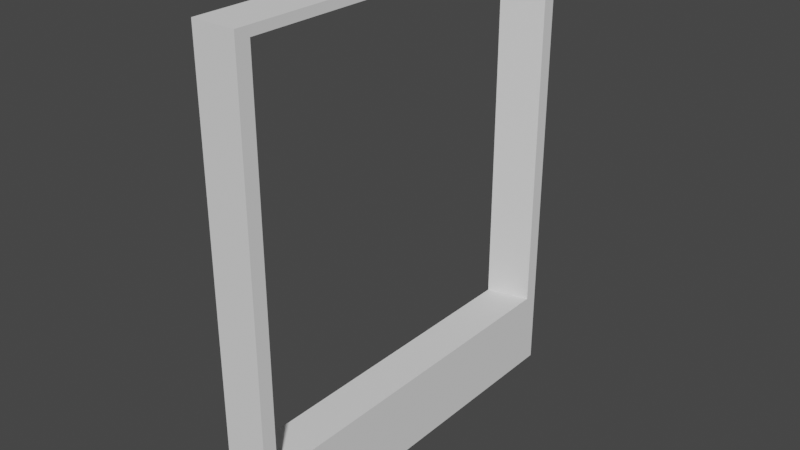# Source: gymikclassroomwindow.blend  (saved by Blender 3.2.14; exported with 4.5.12 LTS)
import bpy
from mathutils import Matrix  # noqa: F401  (used for matrix-valued properties, if any)

bpy.ops.wm.read_factory_settings(use_empty=True)
scene = bpy.context.scene
scene.name = 'Scene'

# ---- collections
col_collection = bpy.data.collections.new('Collection'); scene.collection.children.link(col_collection)

# ---- world
world_world = bpy.data.worlds.new('World'); scene.world = world_world
world_world.use_nodes = True; world_world.node_tree.nodes.clear()
_N = world_world.node_tree.nodes; _L = world_world.node_tree.links
n0 = _N.new('ShaderNodeOutputWorld'); n0.name = 'World Output'; n0.location = (300, 300)
n1 = _N.new('ShaderNodeBackground'); n1.name = 'Background'; n1.location = (10, 300)
n1.inputs[0].default_value = (0.05088, 0.05088, 0.05088, 1.0)
_L.new(n1.outputs[0], n0.inputs[0])
n0.is_active_output = True
world_world.color = (0.05088, 0.05088, 0.05088)
world_world.use_sun_shadow = False
world_world.sun_shadow_jitter_overblur = 0.0

# ---- meshes
me_cube_002 = bpy.data.meshes.new('Cube.002')
me_cube_002.from_pydata([(-0.65, -6.002, -5.995), (-0.65, -6.002, 5.995), (-0.65, 6.002, -5.995), (-0.65, 6.002, 5.995), (0.65, -6.002, -5.995), (0.65, -6.002, 5.995), (0.65, 6.002, -5.995), (0.65, 6.002, 5.995), (-0.65, -5.224, -5.995), (-0.65, -5.224, 5.995), (0.65, -5.58, -5.995), (0.65, -5.58, 5.995), (-0.65, 5.261, 5.995), (0.65, 5.582, -5.995), (-0.65, 5.261, -5.995), (0.65, 5.582, 5.995), (-0.65, -6.002, -3.972), (-0.65, 6.002, -3.972), (0.65, 6.002, -3.972), (0.65, -6.002, -3.972), (0.65, -5.58, -3.972), (-0.65, -5.224, -3.972), (0.65, 5.582, -3.972), (-0.65, 5.261, -3.972), (-0.65, -6.002, 5.764), (-0.65, 6.002, 5.764), (0.65, 6.002, 5.764), (0.65, -6.002, 5.764), (0.65, -5.58, 5.764), (-0.65, -5.224, 5.764), (0.65, 5.582, 5.764), (-0.65, 5.261, 5.764)], [], [(31, 12, 3, 25), (25, 3, 7, 26), (28, 11, 5, 27), (27, 5, 1, 24), (8, 10, 4, 0), (11, 9, 1, 5), (15, 12, 9, 11), (14, 13, 10, 8), (30, 15, 11, 28), (24, 1, 9, 29), (26, 7, 15, 30), (2, 6, 13, 14), (7, 3, 12, 15), (29, 9, 12, 31), (8, 21, 23, 14), (6, 18, 22, 13), (0, 16, 21, 8), (13, 22, 20, 10), (4, 19, 16, 0), (10, 20, 19, 4), (2, 17, 18, 6), (14, 23, 17, 2), (31, 23, 22, 30), (18, 26, 30, 22), (16, 24, 29, 21), (29, 31, 30, 28), (19, 27, 24, 16), (20, 28, 27, 19), (17, 25, 26, 18), (23, 31, 25, 17), (23, 21, 20, 22), (21, 29, 28, 20)])
_uv = me_cube_002.uv_layers.new(name='UVMap')
_uv.uv.foreach_set('vector', [0.6202, 0.2346, 0.625, 0.2346, 0.625, 0.25, 0.6202, 0.25, 0.6202, 0.25, 0.625, 0.25, 0.625, 0.5, 0.6202, 0.5, 0.6202, 0.7338, 0.625, 0.7338, 0.625, 0.75, 0.6202, 0.75, 0.6202, 0.75, 0.625, 0.75, 0.625, 1.0, 0.6202, 1.0, 0.125, 0.7338, 0.375, 0.7338, 0.375, 0.75, 0.125, 0.75, 0.625, 0.7338, 0.875, 0.7338, 0.875, 0.75, 0.625, 0.75, 0.625, 0.5154, 0.875, 0.5154, 0.875, 0.7338, 0.625, 0.7338, 0.125, 0.5154, 0.375, 0.5154, 0.375, 0.7338, 0.125, 0.7338, 0.6202, 0.5154, 0.625, 0.5154, 0.625, 0.7338, 0.6202, 0.7338, 0.6202, 0.0, 0.625, 0.0, 0.625, 0.01619, 0.6202, 0.01619, 0.6202, 0.5, 0.625, 0.5, 0.625, 0.5154, 0.6202, 0.5154, 0.125, 0.5, 0.375, 0.5, 0.375, 0.5154, 0.125, 0.5154, 0.625, 0.5, 0.875, 0.5, 0.875, 0.5154, 0.625, 0.5154, 0.6202, 0.01619, 0.625, 0.01619, 0.625, 0.2346, 0.6202, 0.2346, 0.375, 0.01619, 0.4172, 0.01619, 0.4172, 0.2346, 0.375, 0.2346, 0.375, 0.5, 0.4172, 0.5, 0.4172, 0.5154, 0.375, 0.5154, 0.375, 0.0, 0.4172, 0.0, 0.4172, 0.01619, 0.375, 0.01619, 0.375, 0.5154, 0.4172, 0.5154, 0.4172, 0.7338, 0.375, 0.7338, 0.375, 0.75, 0.4172, 0.75, 0.4172, 1.0, 0.375, 1.0, 0.375, 0.7338, 0.4172, 0.7338, 0.4172, 0.75, 0.375, 0.75, 0.375, 0.25, 0.4172, 0.25, 0.4172, 0.5, 0.375, 0.5, 0.375, 0.2346, 0.4172, 0.2346, 0.4172, 0.25, 0.375, 0.25, 0.6202, 0.2346, 0.4172, 0.2346, 0.4172, 0.5154, 0.6202, 0.5154, 0.4172, 0.5, 0.6202, 0.5, 0.6202, 0.5154, 0.4172, 0.5154, 0.4172, 0.0, 0.6202, 0.0, 0.6202, 0.01619, 0.4172, 0.01619, 0.6202, 0.01619, 0.6202, 0.2346, 0.6202, 0.5154, 0.6202, 0.7338, 0.4172, 0.75, 0.6202, 0.75, 0.6202, 1.0, 0.4172, 1.0, 0.4172, 0.7338, 0.6202, 0.7338, 0.6202, 0.75, 0.4172, 0.75, 0.4172, 0.25, 0.6202, 0.25, 0.6202, 0.5, 0.4172, 0.5, 0.4172, 0.2346, 0.6202, 0.2346, 0.6202, 0.25, 0.4172, 0.25, 0.4172, 0.2346, 0.4172, 0.01619, 0.4172, 0.7338, 0.4172, 0.5154, 0.4172, 0.01619, 0.6202, 0.01619, 0.6202, 0.7338, 0.4172, 0.7338])
me_cube_002.update()

# ---- objects
ob_cube = bpy.data.objects.new('Cube', me_cube_002)

# ---- transforms, parenting, visibility, modifiers, constraints
ob_cube.location = (0.0, 0.0, 0.0)
ob_cube.scale = (1.0, 1.0, 1.168)

# ---- collection membership
col_collection.objects.link(ob_cube)

# ---- scene / render settings (as saved in the file)
scene.frame_start = 1; scene.frame_end = 250; scene.frame_set(1)
scene.render.engine = 'BLENDER_EEVEE_NEXT'
scene.cycles.sampling_pattern = 'TABULATED_SOBOL'
scene.cycles.use_light_tree = False
scene.view_settings.view_transform = 'Filmic'
bpy.context.view_layer.update()

# ---- added for rendering (the .blend has no active camera and no usable light): camera, sun
cam_auto = bpy.data.cameras.new('AutoCamera')
cam_auto.lens = 50.0
cam_auto.sensor_width = 36.0
cam_auto.clip_end = 1000.0
ob_auto_camera = bpy.data.objects.new('AutoCamera', cam_auto)
scene.collection.objects.link(ob_auto_camera)
ob_auto_camera.location = (17.1052, -20.5262, 13.6841)
ob_auto_camera.rotation_euler = (1.09748, -7.21219e-08, 0.694738)
scene.camera = ob_auto_camera
light_auto_sun = bpy.data.lights.new('AutoSun', 'SUN')
light_auto_sun.energy = 3.0
light_auto_sun.angle = 0.0523599
ob_auto_sun = bpy.data.objects.new('AutoSun', light_auto_sun)
scene.collection.objects.link(ob_auto_sun)
ob_auto_sun.rotation_euler = (0.872665, 0.174533, 0.523599)
bpy.context.view_layer.update()
